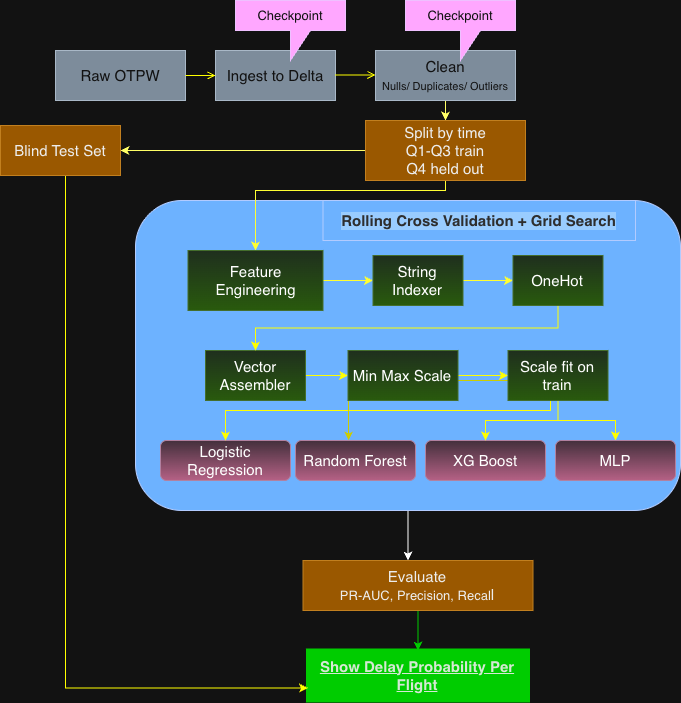

The diagram above was exported from draw.io. Its source (the exported page's mxGraphModel, read from the mxfile embedded in the PNG):
<mxGraphModel dx="1302" dy="737" grid="1" gridSize="10" guides="1" tooltips="1" connect="1" arrows="1" fold="1" page="1" pageScale="1" pageWidth="850" pageHeight="1100" math="0" shadow="0">
  <root>
    <mxCell id="0" />
    <mxCell id="1" parent="0" />
    <mxCell id="SXEcn-t6HYbV82T08XPt-25" edge="1" parent="1" source="SXEcn-t6HYbV82T08XPt-15" style="edgeStyle=orthogonalEdgeStyle;rounded=0;orthogonalLoop=1;jettySize=auto;html=1;fontColor=light-dark(#000000,#FFFF00);" target="xK7GXxDq0TuK0fQvu-q8-14" value="">
      <mxGeometry relative="1" as="geometry">
        <Array as="points">
          <mxPoint x="433" y="570" />
          <mxPoint x="433" y="570" />
        </Array>
      </mxGeometry>
    </mxCell>
    <mxCell id="SXEcn-t6HYbV82T08XPt-15" parent="1" style="rounded=1;whiteSpace=wrap;html=1;strokeColor=#001DBC;fillColor=#0050ef;fontColor=#ffffff;" value="" vertex="1">
      <mxGeometry height="310" width="545" x="160" y="220" as="geometry" />
    </mxCell>
    <mxCell id="xK7GXxDq0TuK0fQvu-q8-1" parent="1" style="rounded=0;whiteSpace=wrap;html=1;fillColor=#647687;fontColor=#ffffff;strokeColor=#314354;fontSize=15;" value="Raw OTPW" vertex="1">
      <mxGeometry height="50" width="130" x="80" y="70" as="geometry" />
    </mxCell>
    <mxCell id="xK7GXxDq0TuK0fQvu-q8-2" parent="1" style="rounded=0;whiteSpace=wrap;html=1;fillColor=#647687;fontColor=#ffffff;strokeColor=#314354;fontSize=15;" value="Ingest to Delta" vertex="1">
      <mxGeometry height="50" width="120" x="240" y="70" as="geometry" />
    </mxCell>
    <mxCell id="xK7GXxDq0TuK0fQvu-q8-47" edge="1" parent="1" source="xK7GXxDq0TuK0fQvu-q8-3" style="edgeStyle=orthogonalEdgeStyle;rounded=0;orthogonalLoop=1;jettySize=auto;html=1;exitX=0.607;exitY=0.94;exitDx=0;exitDy=0;strokeColor=light-dark(#000000,#FFFF66);exitPerimeter=0;" target="xK7GXxDq0TuK0fQvu-q8-4" value="">
      <mxGeometry relative="1" as="geometry">
        <Array as="points">
          <mxPoint x="470" y="117" />
        </Array>
      </mxGeometry>
    </mxCell>
    <mxCell id="xK7GXxDq0TuK0fQvu-q8-3" parent="1" style="rounded=0;whiteSpace=wrap;html=1;fillColor=#647687;fontColor=#ffffff;strokeColor=#314354;fontSize=15;" value="Clean&lt;div&gt;&lt;font style=&quot;font-size: 11px;&quot;&gt;&lt;font style=&quot;&quot;&gt;N&lt;font style=&quot;&quot;&gt;ulls/&amp;nbsp;&lt;/font&gt;&lt;/font&gt;&lt;span style=&quot;background-color: transparent; color: light-dark(rgb(255, 255, 255), rgb(18, 18, 18));&quot;&gt;Duplicates/ Outliers&lt;/span&gt;&lt;/font&gt;&lt;/div&gt;" vertex="1">
      <mxGeometry height="50" width="140" x="400" y="70" as="geometry" />
    </mxCell>
    <mxCell id="xK7GXxDq0TuK0fQvu-q8-49" edge="1" parent="1" source="xK7GXxDq0TuK0fQvu-q8-4" style="edgeStyle=orthogonalEdgeStyle;rounded=0;orthogonalLoop=1;jettySize=auto;html=1;entryX=1;entryY=0.5;entryDx=0;entryDy=0;strokeColor=light-dark(#000000,#FFFF66);" target="xK7GXxDq0TuK0fQvu-q8-16" value="">
      <mxGeometry relative="1" as="geometry">
        <Array as="points">
          <mxPoint x="160" y="170" />
        </Array>
      </mxGeometry>
    </mxCell>
    <mxCell id="SXEcn-t6HYbV82T08XPt-3" edge="1" parent="1" source="xK7GXxDq0TuK0fQvu-q8-4" style="edgeStyle=orthogonalEdgeStyle;rounded=0;orthogonalLoop=1;jettySize=auto;html=1;entryX=0.5;entryY=0;entryDx=0;entryDy=0;strokeColor=light-dark(#000000,#FFFF33);" target="xK7GXxDq0TuK0fQvu-q8-5">
      <mxGeometry relative="1" as="geometry">
        <Array as="points">
          <mxPoint x="470" y="210" />
          <mxPoint x="280" y="210" />
          <mxPoint x="280" y="230" />
        </Array>
      </mxGeometry>
    </mxCell>
    <mxCell id="xK7GXxDq0TuK0fQvu-q8-4" parent="1" style="rounded=0;whiteSpace=wrap;html=1;fillColor=#f0a30a;fontColor=#000000;strokeColor=#BD7000;fontSize=15;" value="Split by time&lt;div&gt;Q1-Q3 train&lt;/div&gt;&lt;div&gt;Q4 held out&lt;/div&gt;" vertex="1">
      <mxGeometry height="60" width="160" x="390" y="140" as="geometry" />
    </mxCell>
    <mxCell id="SXEcn-t6HYbV82T08XPt-4" edge="1" parent="1" source="xK7GXxDq0TuK0fQvu-q8-5" style="edgeStyle=orthogonalEdgeStyle;rounded=0;orthogonalLoop=1;jettySize=auto;html=1;exitX=1;exitY=0.5;exitDx=0;exitDy=0;entryX=0;entryY=0.5;entryDx=0;entryDy=0;strokeColor=light-dark(#000000,#FFFF33);" target="xK7GXxDq0TuK0fQvu-q8-6">
      <mxGeometry relative="1" as="geometry" />
    </mxCell>
    <mxCell id="xK7GXxDq0TuK0fQvu-q8-5" parent="1" style="rounded=0;whiteSpace=wrap;html=1;fillColor=#d5e8d4;gradientColor=#97d077;strokeColor=#82b366;fontSize=15;" value="Feature Engineering" vertex="1">
      <mxGeometry height="60" width="135" x="212.5" y="270" as="geometry" />
    </mxCell>
    <mxCell id="SXEcn-t6HYbV82T08XPt-5" edge="1" parent="1" source="xK7GXxDq0TuK0fQvu-q8-6" style="edgeStyle=orthogonalEdgeStyle;rounded=0;orthogonalLoop=1;jettySize=auto;html=1;exitX=1;exitY=0.5;exitDx=0;exitDy=0;entryX=0;entryY=0.5;entryDx=0;entryDy=0;strokeColor=light-dark(#000000,#FFFF33);" target="xK7GXxDq0TuK0fQvu-q8-7">
      <mxGeometry relative="1" as="geometry" />
    </mxCell>
    <mxCell id="xK7GXxDq0TuK0fQvu-q8-6" parent="1" style="rounded=0;whiteSpace=wrap;html=1;fillColor=#d5e8d4;gradientColor=#97d077;strokeColor=#82b366;fontSize=15;" value="String Indexer" vertex="1">
      <mxGeometry height="50" width="90" x="397.5" y="275" as="geometry" />
    </mxCell>
    <mxCell id="SXEcn-t6HYbV82T08XPt-8" edge="1" parent="1" source="xK7GXxDq0TuK0fQvu-q8-8" style="edgeStyle=orthogonalEdgeStyle;rounded=0;orthogonalLoop=1;jettySize=auto;html=1;exitX=1;exitY=0.5;exitDx=0;exitDy=0;entryX=0;entryY=0.5;entryDx=0;entryDy=0;strokeColor=light-dark(#000000,#FFFF00);" target="SXEcn-t6HYbV82T08XPt-2">
      <mxGeometry relative="1" as="geometry" />
    </mxCell>
    <mxCell id="xK7GXxDq0TuK0fQvu-q8-8" parent="1" style="rounded=0;whiteSpace=wrap;html=1;fillColor=#d5e8d4;gradientColor=#97d077;strokeColor=#82b366;fontSize=15;" value="Vector Assembler" vertex="1">
      <mxGeometry height="50" width="100" x="230" y="370" as="geometry" />
    </mxCell>
    <mxCell id="xK7GXxDq0TuK0fQvu-q8-10" parent="1" style="rounded=1;whiteSpace=wrap;html=1;fontSize=15;fillColor=#e6d0de;strokeColor=#996185;gradientColor=#d5739d;" value="Logistic Regression" vertex="1">
      <mxGeometry height="40" width="130" x="185" y="460" as="geometry" />
    </mxCell>
    <mxCell id="xK7GXxDq0TuK0fQvu-q8-11" parent="1" style="rounded=1;whiteSpace=wrap;html=1;fontSize=15;fillColor=#e6d0de;strokeColor=#996185;gradientColor=#d5739d;" value="Random Forest" vertex="1">
      <mxGeometry height="40" width="120" x="320" y="460" as="geometry" />
    </mxCell>
    <mxCell id="xK7GXxDq0TuK0fQvu-q8-12" parent="1" style="rounded=1;whiteSpace=wrap;html=1;fontSize=15;fillColor=#e6d0de;strokeColor=#996185;gradientColor=#d5739d;" value="XG Boost" vertex="1">
      <mxGeometry height="40" width="120" x="450" y="460" as="geometry" />
    </mxCell>
    <mxCell id="xK7GXxDq0TuK0fQvu-q8-73" edge="1" parent="1" style="edgeStyle=orthogonalEdgeStyle;rounded=0;orthogonalLoop=1;jettySize=auto;html=1;strokeColor=light-dark(#000000,#FFFF66);" target="xK7GXxDq0TuK0fQvu-q8-14" value="">
      <mxGeometry relative="1" as="geometry">
        <mxPoint x="440" y="630" as="sourcePoint" />
      </mxGeometry>
    </mxCell>
    <mxCell id="xK7GXxDq0TuK0fQvu-q8-74" edge="1" parent="1" source="xK7GXxDq0TuK0fQvu-q8-14" style="edgeStyle=orthogonalEdgeStyle;rounded=0;orthogonalLoop=1;jettySize=auto;html=1;strokeColor=light-dark(#000000,#00CC00);fontColor=light-dark(#000000,#33FF33);" target="xK7GXxDq0TuK0fQvu-q8-15" value="">
      <mxGeometry relative="1" as="geometry" />
    </mxCell>
    <mxCell id="xK7GXxDq0TuK0fQvu-q8-14" parent="1" style="rounded=0;whiteSpace=wrap;html=1;fillColor=#f0a30a;fontColor=#000000;strokeColor=#BD7000;fontSize=15;" value="Evaluate&lt;div&gt;&lt;font style=&quot;font-size: 13px;&quot;&gt;PR-AUC, Precision, Recal&lt;/font&gt;l&lt;/div&gt;" vertex="1">
      <mxGeometry height="50" width="230" x="327.5" y="580" as="geometry" />
    </mxCell>
    <mxCell id="xK7GXxDq0TuK0fQvu-q8-15" parent="1" style="rounded=0;whiteSpace=wrap;html=1;fillColor=light-dark(#D80073,#00CC00);strokeColor=light-dark(#A50040,#00CC00);fontColor=light-dark(#FFFFFF,#D5E8D4);strokeWidth=4;fontSize=15;fontStyle=5" value="Show Delay Probability Per Flight" vertex="1">
      <mxGeometry height="50" width="220" x="332.5" y="670" as="geometry" />
    </mxCell>
    <mxCell id="SXEcn-t6HYbV82T08XPt-24" edge="1" parent="1" source="xK7GXxDq0TuK0fQvu-q8-16" style="edgeStyle=orthogonalEdgeStyle;rounded=0;orthogonalLoop=1;jettySize=auto;html=1;entryX=0;entryY=0.75;entryDx=0;entryDy=0;labelBackgroundColor=none;fontColor=light-dark(#000000,#FFFF00);strokeColor=light-dark(#000000,#FFFF00);" target="xK7GXxDq0TuK0fQvu-q8-15">
      <mxGeometry relative="1" as="geometry">
        <Array as="points">
          <mxPoint x="90" y="708" />
        </Array>
      </mxGeometry>
    </mxCell>
    <mxCell id="xK7GXxDq0TuK0fQvu-q8-16" parent="1" style="rounded=0;whiteSpace=wrap;html=1;fillColor=#f0a30a;fontColor=#000000;strokeColor=#BD7000;fontSize=15;" value="Blind Test Set" vertex="1">
      <mxGeometry height="50" width="120" x="25" y="145" as="geometry" />
    </mxCell>
    <mxCell id="xK7GXxDq0TuK0fQvu-q8-17" edge="1" parent="1" source="xK7GXxDq0TuK0fQvu-q8-1" style="endArrow=open;html=1;rounded=0;entryX=0;entryY=0.5;entryDx=0;entryDy=0;exitX=1;exitY=0.5;exitDx=0;exitDy=0;strokeColor=light-dark(#000000,#FFFF00);endFill=0;" target="xK7GXxDq0TuK0fQvu-q8-2" value="">
      <mxGeometry height="50" relative="1" width="50" as="geometry">
        <mxPoint x="205" y="110" as="sourcePoint" />
        <mxPoint x="255" y="60" as="targetPoint" />
      </mxGeometry>
    </mxCell>
    <mxCell id="xK7GXxDq0TuK0fQvu-q8-18" edge="1" parent="1" style="endArrow=open;html=1;rounded=0;strokeColor=light-dark(#000000,#FFFF00);endFill=0;exitX=1;exitY=0.5;exitDx=0;exitDy=0;" value="">
      <mxGeometry height="50" relative="1" width="50" as="geometry">
        <Array as="points" />
        <mxPoint x="360" y="94.5" as="sourcePoint" />
        <mxPoint x="400" y="94.5" as="targetPoint" />
      </mxGeometry>
    </mxCell>
    <mxCell id="SXEcn-t6HYbV82T08XPt-6" edge="1" parent="1" source="xK7GXxDq0TuK0fQvu-q8-7" style="edgeStyle=orthogonalEdgeStyle;rounded=0;orthogonalLoop=1;jettySize=auto;html=1;exitX=0.5;exitY=1;exitDx=0;exitDy=0;entryX=0.5;entryY=0;entryDx=0;entryDy=0;strokeColor=light-dark(#000000,#FFFF00);" target="xK7GXxDq0TuK0fQvu-q8-8">
      <mxGeometry relative="1" as="geometry" />
    </mxCell>
    <mxCell id="xK7GXxDq0TuK0fQvu-q8-7" parent="1" style="rounded=0;whiteSpace=wrap;html=1;fillColor=#d5e8d4;gradientColor=#97d077;strokeColor=#82b366;fontSize=15;" value="OneHot" vertex="1">
      <mxGeometry height="50" width="90" x="537.5" y="275" as="geometry" />
    </mxCell>
    <mxCell id="xK7GXxDq0TuK0fQvu-q8-43" parent="1" style="shape=callout;whiteSpace=wrap;html=1;perimeter=calloutPerimeter;fontSize=13;fontColor=#ffffff;labelBackgroundColor=none;labelBorderColor=none;textShadow=0;fillColor=#6a00ff;strokeColor=#3700CC;" value="Checkpoint" vertex="1">
      <mxGeometry height="60" width="110" x="260" y="20" as="geometry" />
    </mxCell>
    <mxCell id="xK7GXxDq0TuK0fQvu-q8-44" parent="1" style="shape=callout;whiteSpace=wrap;html=1;perimeter=calloutPerimeter;fontSize=13;fontColor=#ffffff;labelBackgroundColor=none;labelBorderColor=none;textShadow=0;fillColor=#6a00ff;strokeColor=#3700CC;" value="Checkpoint" vertex="1">
      <mxGeometry height="60" width="110" x="430" y="20" as="geometry" />
    </mxCell>
    <mxCell id="SXEcn-t6HYbV82T08XPt-11" edge="1" parent="1" source="xK7GXxDq0TuK0fQvu-q8-52" style="edgeStyle=orthogonalEdgeStyle;rounded=0;orthogonalLoop=1;jettySize=auto;html=1;exitX=0.5;exitY=1;exitDx=0;exitDy=0;entryX=0.5;entryY=0;entryDx=0;entryDy=0;strokeColor=light-dark(#000000,#FFFF00);" target="xK7GXxDq0TuK0fQvu-q8-10">
      <mxGeometry relative="1" as="geometry">
        <Array as="points">
          <mxPoint x="583" y="400" />
          <mxPoint x="575" y="400" />
          <mxPoint x="575" y="430" />
          <mxPoint x="250" y="430" />
        </Array>
      </mxGeometry>
    </mxCell>
    <mxCell id="SXEcn-t6HYbV82T08XPt-12" edge="1" parent="1" source="xK7GXxDq0TuK0fQvu-q8-52" style="edgeStyle=orthogonalEdgeStyle;rounded=0;orthogonalLoop=1;jettySize=auto;html=1;strokeColor=light-dark(#000000,#CCCC00);" target="xK7GXxDq0TuK0fQvu-q8-11">
      <mxGeometry relative="1" as="geometry">
        <Array as="points">
          <mxPoint x="575" y="400" />
          <mxPoint x="373" y="400" />
        </Array>
      </mxGeometry>
    </mxCell>
    <mxCell id="SXEcn-t6HYbV82T08XPt-13" edge="1" parent="1" source="xK7GXxDq0TuK0fQvu-q8-52" style="edgeStyle=orthogonalEdgeStyle;rounded=0;orthogonalLoop=1;jettySize=auto;html=1;entryX=0.5;entryY=0;entryDx=0;entryDy=0;strokeColor=light-dark(#000000,#FFFF00);" target="xK7GXxDq0TuK0fQvu-q8-53">
      <mxGeometry relative="1" as="geometry" />
    </mxCell>
    <mxCell id="SXEcn-t6HYbV82T08XPt-14" edge="1" parent="1" source="xK7GXxDq0TuK0fQvu-q8-52" style="edgeStyle=orthogonalEdgeStyle;rounded=0;orthogonalLoop=1;jettySize=auto;html=1;entryX=0.5;entryY=0;entryDx=0;entryDy=0;strokeColor=light-dark(#000000,#FFFF00);" target="xK7GXxDq0TuK0fQvu-q8-12">
      <mxGeometry relative="1" as="geometry" />
    </mxCell>
    <mxCell id="xK7GXxDq0TuK0fQvu-q8-52" parent="1" style="rounded=0;whiteSpace=wrap;html=1;fillColor=#d5e8d4;gradientColor=#97d077;strokeColor=#82b366;fontSize=15;" value="Scale fit on train" vertex="1">
      <mxGeometry height="50" width="100" x="532.5" y="370" as="geometry" />
    </mxCell>
    <mxCell id="xK7GXxDq0TuK0fQvu-q8-53" parent="1" style="rounded=1;whiteSpace=wrap;html=1;fontSize=15;fillColor=#e6d0de;strokeColor=#996185;gradientColor=#d5739d;" value="MLP" vertex="1">
      <mxGeometry height="40" width="120" x="580" y="460" as="geometry" />
    </mxCell>
    <mxCell id="SXEcn-t6HYbV82T08XPt-7" edge="1" parent="1" source="SXEcn-t6HYbV82T08XPt-2" style="edgeStyle=orthogonalEdgeStyle;rounded=0;orthogonalLoop=1;jettySize=auto;html=1;exitX=1;exitY=0.5;exitDx=0;exitDy=0;entryX=0;entryY=0.5;entryDx=0;entryDy=0;strokeColor=light-dark(#000000,#FFFF00);" target="xK7GXxDq0TuK0fQvu-q8-52">
      <mxGeometry relative="1" as="geometry" />
    </mxCell>
    <mxCell id="SXEcn-t6HYbV82T08XPt-2" parent="1" style="rounded=0;whiteSpace=wrap;html=1;fillColor=#d5e8d4;gradientColor=#97d077;strokeColor=#82b366;fontSize=15;" value="Min Max Scale" vertex="1">
      <mxGeometry height="50" width="110" x="372.5" y="370" as="geometry" />
    </mxCell>
    <mxCell id="SXEcn-t6HYbV82T08XPt-18" parent="1" style="rounded=0;whiteSpace=wrap;html=1;fillColor=#0050ef;fontColor=#ffffff;strokeColor=#001DBC;fontStyle=1;labelBackgroundColor=light-dark(#FFFFFF,#99CCFF);" value="&lt;span style=&quot;color: rgb(222, 222, 222); font-family: Helvetica; font-size: 15px; font-style: normal; font-variant-ligatures: normal; font-variant-caps: normal; letter-spacing: normal; orphans: 2; text-align: center; text-indent: 0px; text-transform: none; widows: 2; word-spacing: 0px; -webkit-text-stroke-width: 0px; white-space: normal; text-decoration-thickness: initial; text-decoration-style: initial; text-decoration-color: initial; float: none; display: inline !important;&quot;&gt;Rolling Cross Validation + Grid Search&lt;/span&gt;" vertex="1">
      <mxGeometry height="40" width="312.5" x="347.5" y="220" as="geometry" />
    </mxCell>
  </root>
</mxGraphModel>